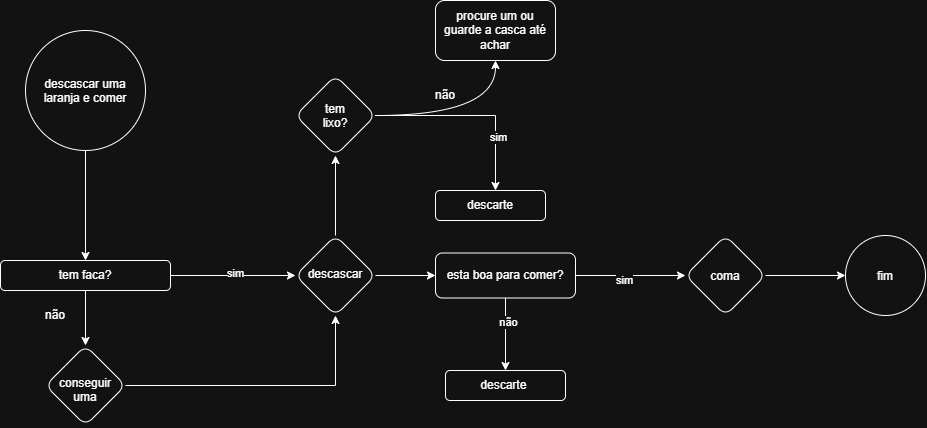

The diagram above was exported from draw.io. Its source (the exported page's mxGraphModel, read from the mxfile embedded in the PNG):
<mxGraphModel dx="1414" dy="785" grid="1" gridSize="10" guides="1" tooltips="1" connect="1" arrows="1" fold="1" page="1" pageScale="1" pageWidth="827" pageHeight="1169" math="0" shadow="0">
  <root>
    <mxCell id="0" />
    <mxCell id="1" parent="0" />
    <mxCell id="rHTx-OBCL5-o-GWIATd_-3" edge="1" parent="1" source="rHTx-OBCL5-o-GWIATd_-1" style="edgeStyle=orthogonalEdgeStyle;rounded=0;orthogonalLoop=1;jettySize=auto;html=1;" target="rHTx-OBCL5-o-GWIATd_-2" value="">
      <mxGeometry relative="1" as="geometry" />
    </mxCell>
    <mxCell id="rHTx-OBCL5-o-GWIATd_-1" parent="1" style="ellipse;whiteSpace=wrap;html=1;shapeInside=1;aspect=fixed;" value="descascar uma laranja e comer" vertex="1">
      <mxGeometry height="120" width="120" x="70" y="120" as="geometry" />
    </mxCell>
    <mxCell id="rHTx-OBCL5-o-GWIATd_-6" edge="1" parent="1" source="rHTx-OBCL5-o-GWIATd_-2" style="edgeStyle=orthogonalEdgeStyle;rounded=0;orthogonalLoop=1;jettySize=auto;html=1;" target="rHTx-OBCL5-o-GWIATd_-5" value="">
      <mxGeometry relative="1" as="geometry" />
    </mxCell>
    <mxCell id="rHTx-OBCL5-o-GWIATd_-9" edge="1" parent="1" source="rHTx-OBCL5-o-GWIATd_-2" style="edgeStyle=orthogonalEdgeStyle;rounded=0;orthogonalLoop=1;jettySize=auto;html=1;" target="rHTx-OBCL5-o-GWIATd_-8" value="">
      <mxGeometry relative="1" as="geometry" />
    </mxCell>
    <mxCell id="rHTx-OBCL5-o-GWIATd_-10" connectable="0" parent="rHTx-OBCL5-o-GWIATd_-9" style="edgeLabel;html=1;align=center;verticalAlign=middle;resizable=0;points=[];" value="sim" vertex="1">
      <mxGeometry relative="1" x="0.024" y="3" as="geometry">
        <mxPoint as="offset" />
      </mxGeometry>
    </mxCell>
    <mxCell id="rHTx-OBCL5-o-GWIATd_-2" parent="1" style="rounded=1;whiteSpace=wrap;html=1;" value="tem faca?" vertex="1">
      <mxGeometry height="30" width="170" x="45" y="350" as="geometry" />
    </mxCell>
    <mxCell id="rHTx-OBCL5-o-GWIATd_-11" edge="1" parent="1" source="rHTx-OBCL5-o-GWIATd_-5" style="edgeStyle=orthogonalEdgeStyle;rounded=0;orthogonalLoop=1;jettySize=auto;html=1;exitX=1;exitY=0.5;exitDx=0;exitDy=0;" target="rHTx-OBCL5-o-GWIATd_-8">
      <mxGeometry relative="1" as="geometry" />
    </mxCell>
    <mxCell id="rHTx-OBCL5-o-GWIATd_-5" parent="1" style="rhombus;whiteSpace=wrap;html=1;shapeInside=1;rounded=1;" value="conseguir uma" vertex="1">
      <mxGeometry height="80" width="80" x="90" y="435" as="geometry" />
    </mxCell>
    <mxCell id="rHTx-OBCL5-o-GWIATd_-7" parent="1" style="text;html=1;whiteSpace=wrap;strokeColor=none;fillColor=none;align=center;verticalAlign=middle;rounded=0;" value="não" vertex="1">
      <mxGeometry height="30" width="60" x="70" y="390" as="geometry" />
    </mxCell>
    <mxCell id="rHTx-OBCL5-o-GWIATd_-13" edge="1" parent="1" source="rHTx-OBCL5-o-GWIATd_-8" style="edgeStyle=orthogonalEdgeStyle;rounded=0;orthogonalLoop=1;jettySize=auto;html=1;" target="rHTx-OBCL5-o-GWIATd_-12" value="">
      <mxGeometry relative="1" as="geometry" />
    </mxCell>
    <mxCell id="rHTx-OBCL5-o-GWIATd_-24" edge="1" parent="1" source="rHTx-OBCL5-o-GWIATd_-8" style="edgeStyle=orthogonalEdgeStyle;rounded=0;orthogonalLoop=1;jettySize=auto;html=1;" target="rHTx-OBCL5-o-GWIATd_-23" value="">
      <mxGeometry relative="1" as="geometry" />
    </mxCell>
    <mxCell id="rHTx-OBCL5-o-GWIATd_-8" parent="1" style="rhombus;whiteSpace=wrap;html=1;shapeInside=1;rounded=1;" value="descascar" vertex="1">
      <mxGeometry height="80" width="80" x="340" y="325" as="geometry" />
    </mxCell>
    <mxCell id="rHTx-OBCL5-o-GWIATd_-15" edge="1" parent="1" source="rHTx-OBCL5-o-GWIATd_-12" style="edgeStyle=orthogonalEdgeStyle;rounded=0;orthogonalLoop=1;jettySize=auto;html=1;curved=1;exitX=1;exitY=0.5;exitDx=0;exitDy=0;" target="rHTx-OBCL5-o-GWIATd_-14" value="">
      <mxGeometry relative="1" as="geometry" />
    </mxCell>
    <mxCell id="rHTx-OBCL5-o-GWIATd_-18" edge="1" parent="1" source="rHTx-OBCL5-o-GWIATd_-12" style="edgeStyle=orthogonalEdgeStyle;rounded=0;orthogonalLoop=1;jettySize=auto;html=1;exitX=1;exitY=0.5;exitDx=0;exitDy=0;">
      <mxGeometry relative="1" as="geometry">
        <mxPoint x="540" y="280" as="targetPoint" />
      </mxGeometry>
    </mxCell>
    <mxCell id="rHTx-OBCL5-o-GWIATd_-22" connectable="0" parent="rHTx-OBCL5-o-GWIATd_-18" style="edgeLabel;html=1;align=center;verticalAlign=middle;resizable=0;points=[];" value="sim" vertex="1">
      <mxGeometry relative="1" x="0.4462" y="2" as="geometry">
        <mxPoint as="offset" />
      </mxGeometry>
    </mxCell>
    <mxCell id="rHTx-OBCL5-o-GWIATd_-12" parent="1" style="rhombus;whiteSpace=wrap;html=1;shapeInside=1;rounded=1;" value="tem lixo?" vertex="1">
      <mxGeometry height="80" width="80" x="340" y="165" as="geometry" />
    </mxCell>
    <mxCell id="rHTx-OBCL5-o-GWIATd_-14" parent="1" style="rounded=1;whiteSpace=wrap;html=1;" value="procure um ou guarde a casca até achar" vertex="1">
      <mxGeometry height="60" width="120" x="480" y="90" as="geometry" />
    </mxCell>
    <mxCell id="rHTx-OBCL5-o-GWIATd_-17" parent="1" style="text;html=1;whiteSpace=wrap;strokeColor=none;fillColor=none;align=center;verticalAlign=middle;rounded=0;" value="não" vertex="1">
      <mxGeometry height="30" width="60" x="460" y="170" as="geometry" />
    </mxCell>
    <mxCell id="rHTx-OBCL5-o-GWIATd_-19" parent="1" style="rounded=1;whiteSpace=wrap;html=1;" value="descarte" vertex="1">
      <mxGeometry height="30" width="110" x="480" y="280" as="geometry" />
    </mxCell>
    <mxCell id="rHTx-OBCL5-o-GWIATd_-26" edge="1" parent="1" source="rHTx-OBCL5-o-GWIATd_-23" style="edgeStyle=orthogonalEdgeStyle;rounded=0;orthogonalLoop=1;jettySize=auto;html=1;" target="rHTx-OBCL5-o-GWIATd_-25" value="">
      <mxGeometry relative="1" as="geometry" />
    </mxCell>
    <mxCell id="rHTx-OBCL5-o-GWIATd_-27" connectable="0" parent="rHTx-OBCL5-o-GWIATd_-26" style="edgeLabel;html=1;align=center;verticalAlign=middle;resizable=0;points=[];" value="não" vertex="1">
      <mxGeometry relative="1" x="-0.3517" y="2" as="geometry">
        <mxPoint as="offset" />
      </mxGeometry>
    </mxCell>
    <mxCell id="rHTx-OBCL5-o-GWIATd_-29" edge="1" parent="1" source="rHTx-OBCL5-o-GWIATd_-23" style="edgeStyle=orthogonalEdgeStyle;rounded=0;orthogonalLoop=1;jettySize=auto;html=1;" target="rHTx-OBCL5-o-GWIATd_-28" value="">
      <mxGeometry relative="1" as="geometry" />
    </mxCell>
    <mxCell id="rHTx-OBCL5-o-GWIATd_-30" connectable="0" parent="rHTx-OBCL5-o-GWIATd_-29" style="edgeLabel;html=1;align=center;verticalAlign=middle;resizable=0;points=[];" value="sim" vertex="1">
      <mxGeometry relative="1" x="-0.1273" y="-4" as="geometry">
        <mxPoint as="offset" />
      </mxGeometry>
    </mxCell>
    <mxCell id="rHTx-OBCL5-o-GWIATd_-23" parent="1" style="whiteSpace=wrap;html=1;rounded=1;" value="esta boa para comer?" vertex="1">
      <mxGeometry height="45" width="140" x="480" y="342.5" as="geometry" />
    </mxCell>
    <mxCell id="rHTx-OBCL5-o-GWIATd_-25" parent="1" style="whiteSpace=wrap;html=1;rounded=1;" value="descarte&amp;nbsp;" vertex="1">
      <mxGeometry height="30" width="120" x="490" y="460" as="geometry" />
    </mxCell>
    <mxCell id="rHTx-OBCL5-o-GWIATd_-32" edge="1" parent="1" source="rHTx-OBCL5-o-GWIATd_-28" style="edgeStyle=orthogonalEdgeStyle;rounded=0;orthogonalLoop=1;jettySize=auto;html=1;" target="rHTx-OBCL5-o-GWIATd_-31" value="">
      <mxGeometry relative="1" as="geometry" />
    </mxCell>
    <mxCell id="rHTx-OBCL5-o-GWIATd_-28" parent="1" style="rhombus;whiteSpace=wrap;html=1;shapeInside=1;rounded=1;" value="coma" vertex="1">
      <mxGeometry height="80" width="80" x="730" y="325" as="geometry" />
    </mxCell>
    <mxCell id="rHTx-OBCL5-o-GWIATd_-31" parent="1" style="ellipse;whiteSpace=wrap;html=1;shapeInside=1;rounded=1;" value="fim" vertex="1">
      <mxGeometry height="80" width="80" x="890" y="325" as="geometry" />
    </mxCell>
  </root>
</mxGraphModel>